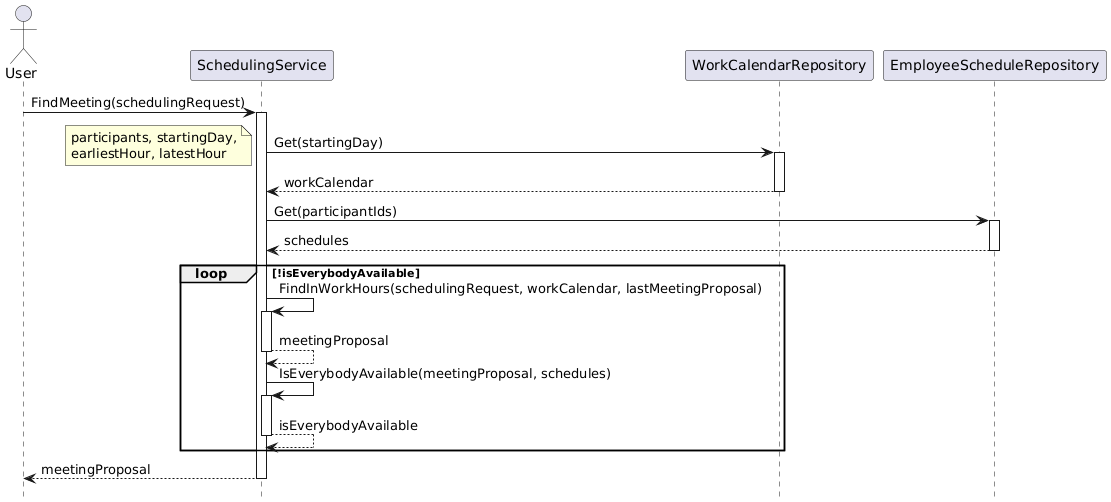

The diagram above was rendered by PlantUML. Its source (embedded in the PNG):
@startuml
hide footbox

actor "User" as U
participant "SchedulingService" as SS
participant "WorkCalendarRepository" as WR
participant "EmployeeScheduleRepository" as ER

U -> SS ++: FindMeeting(schedulingRequest)

SS -> WR ++: Get(startingDay)
note left
participants, startingDay,
earliestHour, latestHour
end note

WR --> SS --: workCalendar

SS -> ER ++: Get(participantIds)
ER --> SS --: schedules

loop !isEverybodyAvailable
  SS -> SS ++: FindInWorkHours(schedulingRequest, workCalendar, lastMeetingProposal)
  SS --> SS --: meetingProposal

  SS -> SS ++: IsEverybodyAvailable(meetingProposal, schedules)
  SS --> SS --: isEverybodyAvailable
end

SS --> U --: meetingProposal
@enduml